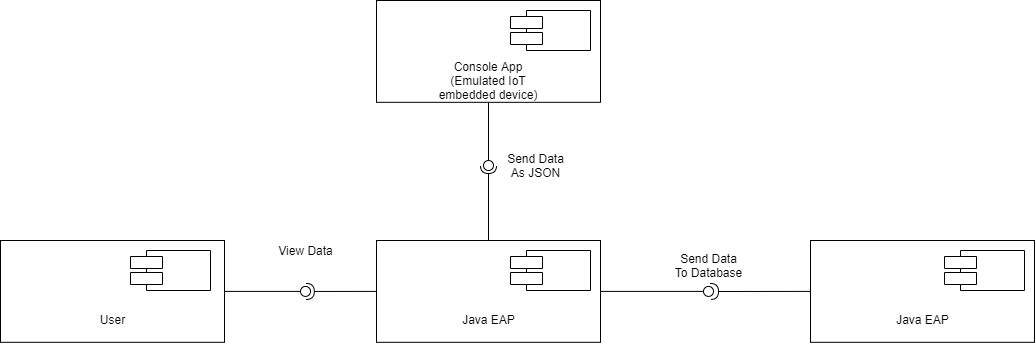

The diagram above was exported from draw.io. Its source (the exported page's mxGraphModel, read from the mxfile embedded in the PNG):
<mxGraphModel dx="1038" dy="523" grid="1" gridSize="10" guides="1" tooltips="1" connect="1" arrows="1" fold="1" page="1" pageScale="1" pageWidth="827" pageHeight="1169" math="0" shadow="0">
  <root>
    <mxCell id="WIyWlLk6GJQsqaUBKTNV-0" />
    <mxCell id="WIyWlLk6GJQsqaUBKTNV-1" parent="WIyWlLk6GJQsqaUBKTNV-0" />
    <mxCell id="0H39Y8VEjcp3jPRl2IiN-21" value="&lt;br&gt;&lt;br&gt;&lt;br&gt;&lt;br&gt;User" style="html=1;" vertex="1" parent="WIyWlLk6GJQsqaUBKTNV-1">
      <mxGeometry x="80" y="340" width="224" height="101.82" as="geometry" />
    </mxCell>
    <mxCell id="0H39Y8VEjcp3jPRl2IiN-22" value="" style="rounded=0;orthogonalLoop=1;jettySize=auto;html=1;endArrow=none;endFill=0;exitX=1;exitY=0.5;exitDx=0;exitDy=0;" edge="1" parent="WIyWlLk6GJQsqaUBKTNV-1" source="0H39Y8VEjcp3jPRl2IiN-21" target="0H39Y8VEjcp3jPRl2IiN-24">
      <mxGeometry relative="1" as="geometry">
        <mxPoint x="310" y="375" as="sourcePoint" />
      </mxGeometry>
    </mxCell>
    <mxCell id="0H39Y8VEjcp3jPRl2IiN-23" value="" style="rounded=0;orthogonalLoop=1;jettySize=auto;html=1;endArrow=halfCircle;endFill=0;endSize=6;strokeWidth=1;exitX=0;exitY=0.5;exitDx=0;exitDy=0;entryX=0.98;entryY=0.606;entryDx=0;entryDy=0;entryPerimeter=0;" edge="1" parent="WIyWlLk6GJQsqaUBKTNV-1" source="0H39Y8VEjcp3jPRl2IiN-27">
      <mxGeometry relative="1" as="geometry">
        <mxPoint x="452" y="389.91" as="sourcePoint" />
        <mxPoint x="385.79999999999995" y="390.97" as="targetPoint" />
      </mxGeometry>
    </mxCell>
    <mxCell id="0H39Y8VEjcp3jPRl2IiN-24" value="" style="ellipse;whiteSpace=wrap;html=1;fontFamily=Helvetica;fontSize=12;fontColor=#000000;align=center;strokeColor=#000000;fillColor=#ffffff;points=[];aspect=fixed;resizable=0;" vertex="1" parent="WIyWlLk6GJQsqaUBKTNV-1">
      <mxGeometry x="380" y="385.90999999999997" width="10" height="10" as="geometry" />
    </mxCell>
    <mxCell id="0H39Y8VEjcp3jPRl2IiN-25" value="View Data" style="text;html=1;align=center;verticalAlign=middle;resizable=0;points=[];autosize=1;" vertex="1" parent="WIyWlLk6GJQsqaUBKTNV-1">
      <mxGeometry x="350" y="340" width="70" height="20" as="geometry" />
    </mxCell>
    <mxCell id="0H39Y8VEjcp3jPRl2IiN-26" value="" style="shape=component;align=left;spacingLeft=36;" vertex="1" parent="WIyWlLk6GJQsqaUBKTNV-1">
      <mxGeometry x="210" y="350" width="80" height="40" as="geometry" />
    </mxCell>
    <mxCell id="0H39Y8VEjcp3jPRl2IiN-27" value="&lt;br&gt;&lt;br&gt;&lt;br&gt;&lt;br&gt;Java EAP&lt;br&gt;" style="html=1;" vertex="1" parent="WIyWlLk6GJQsqaUBKTNV-1">
      <mxGeometry x="456" y="340" width="224" height="101.82" as="geometry" />
    </mxCell>
    <mxCell id="0H39Y8VEjcp3jPRl2IiN-28" value="" style="shape=component;align=left;spacingLeft=36;" vertex="1" parent="WIyWlLk6GJQsqaUBKTNV-1">
      <mxGeometry x="590" y="350" width="80" height="40" as="geometry" />
    </mxCell>
    <mxCell id="0H39Y8VEjcp3jPRl2IiN-29" value="" style="html=1;" vertex="1" parent="WIyWlLk6GJQsqaUBKTNV-1">
      <mxGeometry x="456" y="100" width="224" height="101.82" as="geometry" />
    </mxCell>
    <mxCell id="0H39Y8VEjcp3jPRl2IiN-30" value="" style="shape=component;align=left;spacingLeft=36;" vertex="1" parent="WIyWlLk6GJQsqaUBKTNV-1">
      <mxGeometry x="590" y="110" width="80" height="40" as="geometry" />
    </mxCell>
    <mxCell id="0H39Y8VEjcp3jPRl2IiN-31" value="" style="rounded=0;orthogonalLoop=1;jettySize=auto;html=1;endArrow=none;endFill=0;exitX=0.5;exitY=1;exitDx=0;exitDy=0;" edge="1" parent="WIyWlLk6GJQsqaUBKTNV-1" source="0H39Y8VEjcp3jPRl2IiN-29" target="0H39Y8VEjcp3jPRl2IiN-33">
      <mxGeometry relative="1" as="geometry">
        <mxPoint x="80" y="465" as="sourcePoint" />
      </mxGeometry>
    </mxCell>
    <mxCell id="0H39Y8VEjcp3jPRl2IiN-32" value="" style="rounded=0;orthogonalLoop=1;jettySize=auto;html=1;endArrow=halfCircle;endFill=0;endSize=6;strokeWidth=1;" edge="1" parent="WIyWlLk6GJQsqaUBKTNV-1">
      <mxGeometry relative="1" as="geometry">
        <mxPoint x="568" y="340" as="sourcePoint" />
        <mxPoint x="568" y="265" as="targetPoint" />
      </mxGeometry>
    </mxCell>
    <mxCell id="0H39Y8VEjcp3jPRl2IiN-33" value="" style="ellipse;whiteSpace=wrap;html=1;fontFamily=Helvetica;fontSize=12;fontColor=#000000;align=center;strokeColor=#000000;fillColor=#ffffff;points=[];aspect=fixed;resizable=0;" vertex="1" parent="WIyWlLk6GJQsqaUBKTNV-1">
      <mxGeometry x="563" y="260" width="10" height="10" as="geometry" />
    </mxCell>
    <mxCell id="0H39Y8VEjcp3jPRl2IiN-34" value="Send Data&lt;br&gt;As JSON" style="text;html=1;align=center;verticalAlign=middle;resizable=0;points=[];autosize=1;" vertex="1" parent="WIyWlLk6GJQsqaUBKTNV-1">
      <mxGeometry x="580" y="250" width="70" height="30" as="geometry" />
    </mxCell>
    <mxCell id="0H39Y8VEjcp3jPRl2IiN-35" value="&lt;br&gt;&lt;br&gt;&lt;br&gt;&lt;br&gt;Java EAP&lt;br&gt;" style="html=1;" vertex="1" parent="WIyWlLk6GJQsqaUBKTNV-1">
      <mxGeometry x="890" y="340" width="224" height="101.82" as="geometry" />
    </mxCell>
    <mxCell id="0H39Y8VEjcp3jPRl2IiN-36" value="" style="shape=component;align=left;spacingLeft=36;" vertex="1" parent="WIyWlLk6GJQsqaUBKTNV-1">
      <mxGeometry x="1024" y="350" width="80" height="40" as="geometry" />
    </mxCell>
    <mxCell id="0H39Y8VEjcp3jPRl2IiN-37" value="" style="rounded=0;orthogonalLoop=1;jettySize=auto;html=1;endArrow=none;endFill=0;exitX=1;exitY=0.5;exitDx=0;exitDy=0;" edge="1" parent="WIyWlLk6GJQsqaUBKTNV-1" source="0H39Y8VEjcp3jPRl2IiN-27" target="0H39Y8VEjcp3jPRl2IiN-39">
      <mxGeometry relative="1" as="geometry">
        <mxPoint x="260" y="465" as="sourcePoint" />
      </mxGeometry>
    </mxCell>
    <mxCell id="0H39Y8VEjcp3jPRl2IiN-38" value="" style="rounded=0;orthogonalLoop=1;jettySize=auto;html=1;endArrow=halfCircle;endFill=0;endSize=6;strokeWidth=1;exitX=0;exitY=0.5;exitDx=0;exitDy=0;" edge="1" parent="WIyWlLk6GJQsqaUBKTNV-1" source="0H39Y8VEjcp3jPRl2IiN-35">
      <mxGeometry relative="1" as="geometry">
        <mxPoint x="300" y="465" as="sourcePoint" />
        <mxPoint x="790" y="391" as="targetPoint" />
      </mxGeometry>
    </mxCell>
    <mxCell id="0H39Y8VEjcp3jPRl2IiN-39" value="" style="ellipse;whiteSpace=wrap;html=1;fontFamily=Helvetica;fontSize=12;fontColor=#000000;align=center;strokeColor=#000000;fillColor=#ffffff;points=[];aspect=fixed;resizable=0;" vertex="1" parent="WIyWlLk6GJQsqaUBKTNV-1">
      <mxGeometry x="783" y="385.90999999999997" width="10" height="10" as="geometry" />
    </mxCell>
    <mxCell id="0H39Y8VEjcp3jPRl2IiN-40" value="Send Data&lt;br&gt;To Database" style="text;html=1;align=center;verticalAlign=middle;resizable=0;points=[];autosize=1;" vertex="1" parent="WIyWlLk6GJQsqaUBKTNV-1">
      <mxGeometry x="748" y="350" width="80" height="30" as="geometry" />
    </mxCell>
    <mxCell id="0H39Y8VEjcp3jPRl2IiN-41" value="Console App (Emulated IoT embedded device)" style="text;html=1;strokeColor=none;fillColor=none;align=center;verticalAlign=middle;whiteSpace=wrap;rounded=0;" vertex="1" parent="WIyWlLk6GJQsqaUBKTNV-1">
      <mxGeometry x="507" y="170" width="122" height="20" as="geometry" />
    </mxCell>
  </root>
</mxGraphModel>